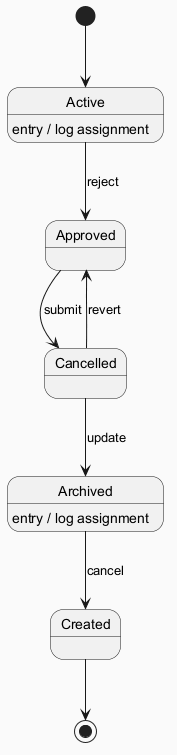

The diagram above was rendered by PlantUML. Its source (embedded in the PNG):
@startuml
skinparam backgroundColor #FAFAFA
skinparam classBackgroundColor #FFF3E0
skinparam classBorderColor #E65100
[*] --> Active
Active --> Approved : reject
Active : entry / log assignment
Approved --> Cancelled : submit
Cancelled --> Archived : update
Archived --> Created : cancel
Archived : entry / log assignment
Cancelled --> Approved : revert
Created --> [*]
@enduml